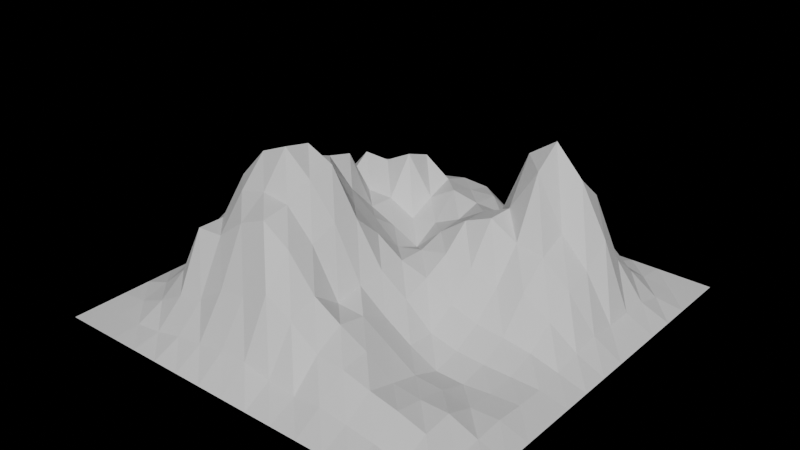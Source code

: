 # Source: mntn3.blend  (saved by Blender 5.0.119; exported with 4.5.12 LTS)
import bpy
from mathutils import Matrix  # noqa: F401  (used for matrix-valued properties, if any)

bpy.ops.wm.read_factory_settings(use_empty=True)
scene = bpy.context.scene
scene.name = 'Scene'

# ---- collections
col_collection = bpy.data.collections.new('Collection'); scene.collection.children.link(col_collection)

# ---- world
world_world = bpy.data.worlds.new('World'); scene.world = world_world
world_world.use_nodes = True; world_world.node_tree.nodes.clear()
_N = world_world.node_tree.nodes; _L = world_world.node_tree.links
n0 = _N.new('ShaderNodeOutputWorld'); n0.name = 'World Output'; n0.location = (200, 100)
n1 = _N.new('ShaderNodeBsdfDiffuse'); n1.name = 'Diffuse BSDF'; n1.location = (-200, 100)
n0.is_active_output = True
world_world.color = (0.05088, 0.05088, 0.05088)
world_world.sun_shadow_jitter_overblur = 0.0

# ---- meshes
me_landscape = bpy.data.meshes.new('Landscape')
me_landscape.from_pydata([(-1.0, -1.0, 0.0), (-1.0, -0.8667, 0.0), (-1.0, -0.7333, 0.0), (-1.0, -0.6, 0.0), (-1.0, -0.4667, 0.0), (-1.0, -0.3333, 0.0), (-1.0, -0.2, 0.0), (-1.0, -0.06667, 0.0), (-1.0, 0.06667, 0.0), (-1.0, 0.2, 0.0), (-1.0, 0.3333, 0.0), (-1.0, 0.4667, 0.0), (-1.0, 0.6, 0.0), (-1.0, 0.7333, 0.0), (-1.0, 0.8667, 0.0), (-1.0, 1.0, 0.0), (-0.8667, -1.0, 0.0), (-0.8667, -0.8667, 0.0), (-0.8667, -0.7333, 0.01024), (-0.8667, -0.6, 0.04503), (-0.8667, -0.4667, 0.08772), (-0.8667, -0.3333, 0.08805), (-0.8667, -0.2, 0.1244), (-0.8667, -0.06667, 0.1283), (-0.8667, 0.06667, 0.1022), (-0.8667, 0.2, 0.09896), (-0.8667, 0.3333, 0.09917), (-0.8667, 0.4667, 0.07861), (-0.8667, 0.6, 0.03894), (-0.8667, 0.7333, 0.008952), (-0.8667, 0.8667, 0.0), (-0.8667, 1.0, 0.0), (-0.7333, -1.0, 0.0), (-0.7333, -0.8667, 0.006394), (-0.7333, -0.7333, 0.06478), (-0.7333, -0.6, 0.1574), (-0.7333, -0.4667, 0.2824), (-0.7333, -0.3333, 0.3425), (-0.7333, -0.2, 0.3791), (-0.7333, -0.06667, 0.3281), (-0.7333, 0.06667, 0.417), (-0.7333, 0.2, 0.3356), (-0.7333, 0.3333, 0.246), (-0.7333, 0.4667, 0.2522), (-0.7333, 0.6, 0.2075), (-0.7333, 0.7333, 0.08164), (-0.7333, 0.8667, 0.009994), (-0.7333, 1.0, 0.0), (-0.6, -1.0, 0.0), (-0.6, -0.8667, 0.02242), (-0.6, -0.7333, 0.1379), (-0.6, -0.6, 0.4099), (-0.6, -0.4667, 0.4074), (-0.6, -0.3333, 0.5648), (-0.6, -0.2, 0.4847), (-0.6, -0.06667, 0.4952), (-0.6, 0.06667, 0.4888), (-0.6, 0.2, 0.4563), (-0.6, 0.3333, 0.3084), (-0.6, 0.4667, 0.4042), (-0.6, 0.6, 0.3217), (-0.6, 0.7333, 0.1842), (-0.6, 0.8667, 0.05214), (-0.6, 1.0, 0.0), (-0.4667, -1.0, 0.0), (-0.4667, -0.8667, 0.05428), (-0.4667, -0.7333, 0.171), (-0.4667, -0.6, 0.4172), (-0.4667, -0.4667, 0.5735), (-0.4667, -0.3333, 0.71), (-0.4667, -0.2, 0.5672), (-0.4667, -0.06667, 0.6014), (-0.4667, 0.06667, 0.5542), (-0.4667, 0.2, 0.5205), (-0.4667, 0.3333, 0.2882), (-0.4667, 0.4667, 0.3987), (-0.4667, 0.6, 0.3517), (-0.4667, 0.7333, 0.2753), (-0.4667, 0.8667, 0.09754), (-0.4667, 1.0, 0.0), (-0.3333, -1.0, 0.0), (-0.3333, -0.8667, 0.0728), (-0.3333, -0.7333, 0.2613), (-0.3333, -0.6, 0.5192), (-0.3333, -0.4667, 0.6071), (-0.3333, -0.3333, 0.7657), (-0.3333, -0.2, 0.7379), (-0.3333, -0.06667, 0.5933), (-0.3333, 0.06667, 0.4284), (-0.3333, 0.2, 0.292), (-0.3333, 0.3333, 0.2857), (-0.3333, 0.4667, 0.4662), (-0.3333, 0.6, 0.4183), (-0.3333, 0.7333, 0.2628), (-0.3333, 0.8667, 0.08644), (-0.3333, 1.0, 0.0), (-0.2, -1.0, 0.0), (-0.2, -0.8667, 0.09441), (-0.2, -0.7333, 0.2867), (-0.2, -0.6, 0.573), (-0.2, -0.4667, 0.5918), (-0.2, -0.3333, 0.6564), (-0.2, -0.2, 0.6782), (-0.2, -0.06667, 0.4415), (-0.2, 0.06667, 0.3294), (-0.2, 0.2, 0.2345), (-0.2, 0.3333, 0.2207), (-0.2, 0.4667, 0.281), (-0.2, 0.6, 0.3291), (-0.2, 0.7333, 0.288), (-0.2, 0.8667, 0.07207), (-0.2, 1.0, 0.0), (-0.06667, -1.0, 0.0), (-0.06667, -0.8667, 0.1002), (-0.06667, -0.7333, 0.3452), (-0.06667, -0.6, 0.4857), (-0.06667, -0.4667, 0.4572), (-0.06667, -0.3333, 0.5014), (-0.06667, -0.2, 0.469), (-0.06667, -0.06667, 0.3462), (-0.06667, 0.06667, 0.2267), (-0.06667, 0.2, 0.172), (-0.06667, 0.3333, 0.242), (-0.06667, 0.4667, 0.3592), (-0.06667, 0.6, 0.3117), (-0.06667, 0.7333, 0.2791), (-0.06667, 0.8667, 0.07621), (-0.06667, 1.0, 0.0), (0.06667, -1.0, 0.0), (0.06667, -0.8667, 0.07312), (0.06667, -0.7333, 0.2761), (0.06667, -0.6, 0.329), (0.06667, -0.4667, 0.2341), (0.06667, -0.3333, 0.2574), (0.06667, -0.2, 0.2723), (0.06667, -0.06667, 0.2616), (0.06667, 0.06667, 0.2582), (0.06667, 0.2, 0.293), (0.06667, 0.3333, 0.3029), (0.06667, 0.4667, 0.3335), (0.06667, 0.6, 0.3206), (0.06667, 0.7333, 0.1965), (0.06667, 0.8667, 0.05479), (0.06667, 1.0, 0.0), (0.2, -1.0, 0.0), (0.2, -0.8667, 0.05863), (0.2, -0.7333, 0.1822), (0.2, -0.6, 0.2516), (0.2, -0.4667, 0.2259), (0.2, -0.3333, 0.1599), (0.2, -0.2, 0.1814), (0.2, -0.06667, 0.2241), (0.2, 0.06667, 0.2839), (0.2, 0.2, 0.3903), (0.2, 0.3333, 0.3843), (0.2, 0.4667, 0.3279), (0.2, 0.6, 0.2412), (0.2, 0.7333, 0.165), (0.2, 0.8667, 0.05445), (0.2, 1.0, 0.0), (0.3333, -1.0, 0.0), (0.3333, -0.8667, 0.07601), (0.3333, -0.7333, 0.17), (0.3333, -0.6, 0.1849), (0.3333, -0.4667, 0.144), (0.3333, -0.3333, 0.07755), (0.3333, -0.2, 0.06967), (0.3333, -0.06667, 0.1438), (0.3333, 0.06667, 0.2637), (0.3333, 0.2, 0.4456), (0.3333, 0.3333, 0.4417), (0.3333, 0.4667, 0.6546), (0.3333, 0.6, 0.3672), (0.3333, 0.7333, 0.2273), (0.3333, 0.8667, 0.05632), (0.3333, 1.0, 0.0), (0.4667, -1.0, 0.0), (0.4667, -0.8667, 0.05888), (0.4667, -0.7333, 0.136), (0.4667, -0.6, 0.09873), (0.4667, -0.4667, 0.06234), (0.4667, -0.3333, 0.01229), (0.4667, -0.2, 0.03876), (0.4667, -0.06667, 0.1039), (0.4667, 0.06667, 0.2191), (0.4667, 0.2, 0.3722), (0.4667, 0.3333, 0.6501), (0.4667, 0.4667, 0.7456), (0.4667, 0.6, 0.4847), (0.4667, 0.7333, 0.3088), (0.4667, 0.8667, 0.07143), (0.4667, 1.0, 0.0), (0.6, -1.0, 0.0), (0.6, -0.8667, 0.03999), (0.6, -0.7333, 0.1075), (0.6, -0.6, 0.08379), (0.6, -0.4667, 0.0542), (0.6, -0.3333, 0.008694), (0.6, -0.2, 0.03087), (0.6, -0.06667, 0.09133), (0.6, 0.06667, 0.2419), (0.6, 0.2, 0.3502), (0.6, 0.3333, 0.4086), (0.6, 0.4667, 0.6063), (0.6, 0.6, 0.4893), (0.6, 0.7333, 0.2211), (0.6, 0.8667, 0.05169), (0.6, 1.0, 0.0), (0.7333, -1.0, 0.0), (0.7333, -0.8667, 0.01003), (0.7333, -0.7333, 0.06941), (0.7333, -0.6, 0.08418), (0.7333, -0.4667, 0.03444), (0.7333, -0.3333, 0.02309), (0.7333, -0.2, 0.03046), (0.7333, -0.06667, 0.07252), (0.7333, 0.06667, 0.1546), (0.7333, 0.2, 0.2358), (0.7333, 0.3333, 0.2753), (0.7333, 0.4667, 0.3697), (0.7333, 0.6, 0.2152), (0.7333, 0.7333, 0.1045), (0.7333, 0.8667, 0.01479), (0.7333, 1.0, 0.0), (0.8667, -1.0, 0.0), (0.8667, -0.8667, 0.0), (0.8667, -0.7333, 0.01291), (0.8667, -0.6, 0.03214), (0.8667, -0.4667, 0.04155), (0.8667, -0.3333, 0.03125), (0.8667, -0.2, 0.02972), (0.8667, -0.06667, 0.03772), (0.8667, 0.06667, 0.06207), (0.8667, 0.2, 0.07839), (0.8667, 0.3333, 0.06171), (0.8667, 0.4667, 0.0614), (0.8667, 0.6, 0.05236), (0.8667, 0.7333, 0.01848), (0.8667, 0.8667, 0.0), (0.8667, 1.0, 0.0), (1.0, -1.0, 0.0), (1.0, -0.8667, 0.0), (1.0, -0.7333, 0.0), (1.0, -0.6, 0.0), (1.0, -0.4667, 0.0), (1.0, -0.3333, 0.0), (1.0, -0.2, 0.0), (1.0, -0.06667, 0.0), (1.0, 0.06667, 0.0), (1.0, 0.2, 0.0), (1.0, 0.3333, 0.0), (1.0, 0.4667, 0.0), (1.0, 0.6, 0.0), (1.0, 0.7333, 0.0), (1.0, 0.8667, 0.0), (1.0, 1.0, 0.0)], [], [(16, 17, 1, 0), (17, 18, 2, 1), (18, 19, 3, 2), (19, 20, 4, 3), (20, 21, 5, 4), (21, 22, 6, 5), (22, 23, 7, 6), (23, 24, 8, 7), (24, 25, 9, 8), (25, 26, 10, 9), (26, 27, 11, 10), (27, 28, 12, 11), (28, 29, 13, 12), (29, 30, 14, 13), (30, 31, 15, 14), (32, 33, 17, 16), (33, 34, 18, 17), (34, 35, 19, 18), (35, 36, 20, 19), (36, 37, 21, 20), (37, 38, 22, 21), (38, 39, 23, 22), (39, 40, 24, 23), (40, 41, 25, 24), (41, 42, 26, 25), (42, 43, 27, 26), (43, 44, 28, 27), (44, 45, 29, 28), (45, 46, 30, 29), (46, 47, 31, 30), (48, 49, 33, 32), (49, 50, 34, 33), (50, 51, 35, 34), (51, 52, 36, 35), (52, 53, 37, 36), (53, 54, 38, 37), (54, 55, 39, 38), (55, 56, 40, 39), (56, 57, 41, 40), (57, 58, 42, 41), (58, 59, 43, 42), (59, 60, 44, 43), (60, 61, 45, 44), (61, 62, 46, 45), (62, 63, 47, 46), (64, 65, 49, 48), (65, 66, 50, 49), (66, 67, 51, 50), (67, 68, 52, 51), (68, 69, 53, 52), (69, 70, 54, 53), (70, 71, 55, 54), (71, 72, 56, 55), (72, 73, 57, 56), (73, 74, 58, 57), (74, 75, 59, 58), (75, 76, 60, 59), (76, 77, 61, 60), (77, 78, 62, 61), (78, 79, 63, 62), (80, 81, 65, 64), (81, 82, 66, 65), (82, 83, 67, 66), (83, 84, 68, 67), (84, 85, 69, 68), (85, 86, 70, 69), (86, 87, 71, 70), (87, 88, 72, 71), (88, 89, 73, 72), (89, 90, 74, 73), (90, 91, 75, 74), (91, 92, 76, 75), (92, 93, 77, 76), (93, 94, 78, 77), (94, 95, 79, 78), (96, 97, 81, 80), (97, 98, 82, 81), (98, 99, 83, 82), (99, 100, 84, 83), (100, 101, 85, 84), (101, 102, 86, 85), (102, 103, 87, 86), (103, 104, 88, 87), (104, 105, 89, 88), (105, 106, 90, 89), (106, 107, 91, 90), (107, 108, 92, 91), (108, 109, 93, 92), (109, 110, 94, 93), (110, 111, 95, 94), (112, 113, 97, 96), (113, 114, 98, 97), (114, 115, 99, 98), (115, 116, 100, 99), (116, 117, 101, 100), (117, 118, 102, 101), (118, 119, 103, 102), (119, 120, 104, 103), (120, 121, 105, 104), (121, 122, 106, 105), (122, 123, 107, 106), (123, 124, 108, 107), (124, 125, 109, 108), (125, 126, 110, 109), (126, 127, 111, 110), (128, 129, 113, 112), (129, 130, 114, 113), (130, 131, 115, 114), (131, 132, 116, 115), (132, 133, 117, 116), (133, 134, 118, 117), (134, 135, 119, 118), (135, 136, 120, 119), (136, 137, 121, 120), (137, 138, 122, 121), (138, 139, 123, 122), (139, 140, 124, 123), (140, 141, 125, 124), (141, 142, 126, 125), (142, 143, 127, 126), (144, 145, 129, 128), (145, 146, 130, 129), (146, 147, 131, 130), (147, 148, 132, 131), (148, 149, 133, 132), (149, 150, 134, 133), (150, 151, 135, 134), (151, 152, 136, 135), (152, 153, 137, 136), (153, 154, 138, 137), (154, 155, 139, 138), (155, 156, 140, 139), (156, 157, 141, 140), (157, 158, 142, 141), (158, 159, 143, 142), (160, 161, 145, 144), (161, 162, 146, 145), (162, 163, 147, 146), (163, 164, 148, 147), (164, 165, 149, 148), (165, 166, 150, 149), (166, 167, 151, 150), (167, 168, 152, 151), (168, 169, 153, 152), (169, 170, 154, 153), (170, 171, 155, 154), (171, 172, 156, 155), (172, 173, 157, 156), (173, 174, 158, 157), (174, 175, 159, 158), (176, 177, 161, 160), (177, 178, 162, 161), (178, 179, 163, 162), (179, 180, 164, 163), (180, 181, 165, 164), (181, 182, 166, 165), (182, 183, 167, 166), (183, 184, 168, 167), (184, 185, 169, 168), (185, 186, 170, 169), (186, 187, 171, 170), (187, 188, 172, 171), (188, 189, 173, 172), (189, 190, 174, 173), (190, 191, 175, 174), (192, 193, 177, 176), (193, 194, 178, 177), (194, 195, 179, 178), (195, 196, 180, 179), (196, 197, 181, 180), (197, 198, 182, 181), (198, 199, 183, 182), (199, 200, 184, 183), (200, 201, 185, 184), (201, 202, 186, 185), (202, 203, 187, 186), (203, 204, 188, 187), (204, 205, 189, 188), (205, 206, 190, 189), (206, 207, 191, 190), (208, 209, 193, 192), (209, 210, 194, 193), (210, 211, 195, 194), (211, 212, 196, 195), (212, 213, 197, 196), (213, 214, 198, 197), (214, 215, 199, 198), (215, 216, 200, 199), (216, 217, 201, 200), (217, 218, 202, 201), (218, 219, 203, 202), (219, 220, 204, 203), (220, 221, 205, 204), (221, 222, 206, 205), (222, 223, 207, 206), (224, 225, 209, 208), (225, 226, 210, 209), (226, 227, 211, 210), (227, 228, 212, 211), (228, 229, 213, 212), (229, 230, 214, 213), (230, 231, 215, 214), (231, 232, 216, 215), (232, 233, 217, 216), (233, 234, 218, 217), (234, 235, 219, 218), (235, 236, 220, 219), (236, 237, 221, 220), (237, 238, 222, 221), (238, 239, 223, 222), (240, 241, 225, 224), (241, 242, 226, 225), (242, 243, 227, 226), (243, 244, 228, 227), (244, 245, 229, 228), (245, 246, 230, 229), (246, 247, 231, 230), (247, 248, 232, 231), (248, 249, 233, 232), (249, 250, 234, 233), (250, 251, 235, 234), (251, 252, 236, 235), (252, 253, 237, 236), (253, 254, 238, 237), (254, 255, 239, 238)])
me_landscape.materials.append(None)
me_landscape.update()

# ---- objects
ob_landscape = bpy.data.objects.new('Landscape', me_landscape)

# ---- transforms, parenting, visibility, modifiers, constraints
ob_landscape.location = (0.0, 0.0, 0.0)

# ---- collection membership
col_collection.objects.link(ob_landscape)

# ---- scene / render settings (as saved in the file)
scene.frame_start = 1; scene.frame_end = 250; scene.frame_set(1)
scene.render.engine = 'BLENDER_EEVEE_NEXT'
scene.render.bake_bias = 0.0
scene.render.bake_samples = 0
scene.cycles.sampling_pattern = 'TABULATED_SOBOL'
scene.eevee.use_volume_custom_range = False
bpy.context.view_layer.update()

# ---- added for rendering (the .blend has no active camera and no usable light): camera, sun
cam_auto = bpy.data.cameras.new('AutoCamera')
cam_auto.lens = 50.0
cam_auto.sensor_width = 36.0
cam_auto.clip_end = 1000.0
ob_auto_camera = bpy.data.objects.new('AutoCamera', cam_auto)
scene.collection.objects.link(ob_auto_camera)
ob_auto_camera.location = (2.71113, -3.25335, 2.55175)
ob_auto_camera.rotation_euler = (1.09748, -7.21219e-08, 0.694738)
scene.camera = ob_auto_camera
light_auto_sun = bpy.data.lights.new('AutoSun', 'SUN')
light_auto_sun.energy = 3.0
light_auto_sun.angle = 0.0523599
ob_auto_sun = bpy.data.objects.new('AutoSun', light_auto_sun)
scene.collection.objects.link(ob_auto_sun)
ob_auto_sun.rotation_euler = (0.872665, 0.174533, 0.523599)
bpy.context.view_layer.update()
